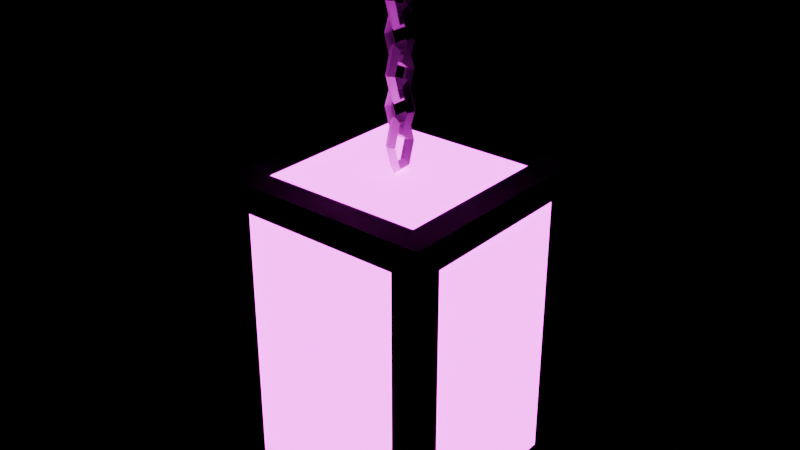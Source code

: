 # Source: lamp_ceiling.blend  (saved by Blender 5.1.30; exported with 4.5.12 LTS)
import bpy
from mathutils import Matrix  # noqa: F401  (used for matrix-valued properties, if any)

bpy.ops.wm.read_factory_settings(use_empty=True)
scene = bpy.context.scene
scene.name = 'Scene'

# ---- collections
col_lamp_ceiling = bpy.data.collections.new('lamp_ceiling'); scene.collection.children.link(col_lamp_ceiling)

# ---- images (referenced by path relative to the original .blend; pixels are not part of the script)
import os
ASSET_DIR = os.environ.get("B2B_ASSET_DIR", "")  # directory of the original .blend (textures are referenced by path, not embedded)
HERE = os.path.dirname(os.path.abspath(__file__))  # packed textures are extracted next to this script under _unpacked/

def load_image(name, relpath, width, height, colorspace="sRGB"):
    """Load a texture the original file referenced (path relative to the .blend, or extracted next to this script)."""
    p = next((c for c in (os.path.join(HERE, relpath), os.path.join(ASSET_DIR, relpath)) if relpath and os.path.exists(c)), "")
    if p:
        img = bpy.data.images.load(p, check_existing=True)
        img.name = name
    else:  # same state as the original file: an image datablock whose file is absent (Cycles renders it pink)
        img = bpy.data.images.new(name, width, height)
        img.source = "FILE"
        img.filepath = "//" + (relpath or name)
    img.colorspace_settings.name = colorspace
    return img
img_lights_white_c_png = load_image('lights_white_c.png', 'lights_white_c.png', 1024, 1024, 'sRGB')
img_iron_c_png = load_image('iron_c.png', 'iron_c.png', 1024, 1024, 'sRGB')
img_iron_n_png = load_image('iron_n.png', 'iron_n.png', 1024, 1024, 'Non-Color')

# ---- materials (node trees are filled in below, after node groups)
mat_lights_white = bpy.data.materials.new('lights_white')
mat_lights_white.use_backface_culling = True
mat_iron = bpy.data.materials.new('iron')
mat_iron.use_backface_culling = True

# ---- material node trees
mat_lights_white.use_nodes = True; mat_lights_white.node_tree.nodes.clear()
_N = mat_lights_white.node_tree.nodes; _L = mat_lights_white.node_tree.links
n0 = _N.new('ShaderNodeBsdfPrincipled'); n0.name = 'Principled BSDF'; n0.location = (-10, 106)
n0.inputs[2].default_value = 1.0
n0.inputs[28].default_value = 5.0
n1 = _N.new('ShaderNodeOutputMaterial'); n1.name = 'Material Output'; n1.location = (390, 106)
n2 = _N.new('ShaderNodeTexImage'); n2.name = 'Image Texture'; n2.location = (-609, -103)
n2.image = img_lights_white_c_png
n2.interpolation = 'Closest'
_L.new(n0.outputs[0], n1.inputs[0])
_L.new(n2.outputs[0], n0.inputs[0])
_L.new(n2.outputs[0], n0.inputs[27])
n1.is_active_output = True
mat_iron.use_nodes = True; mat_iron.node_tree.nodes.clear()
_N = mat_iron.node_tree.nodes; _L = mat_iron.node_tree.links
n0 = _N.new('ShaderNodeBsdfPrincipled'); n0.name = 'Principled BSDF'; n0.location = (-10, 106)
n0.inputs[2].default_value = 1.0
n0.inputs[13].default_value = 0.0
n1 = _N.new('ShaderNodeOutputMaterial'); n1.name = 'Material Output'; n1.location = (390, 106)
n2 = _N.new('ShaderNodeTexImage'); n2.name = 'Image Texture'; n2.location = (-715, 377)
n2.image = img_iron_c_png
n2.interpolation = 'Closest'
n3 = _N.new('ShaderNodeTexImage'); n3.name = 'Image Texture.002'; n3.location = (-712, -83)
n3.image = img_iron_n_png
n3.interpolation = 'Closest'
n4 = _N.new('ShaderNodeNormalMap'); n4.name = 'Normal Map'; n4.location = (-331, -73)
_L.new(n0.outputs[0], n1.inputs[0])
_L.new(n2.outputs[0], n0.inputs[0])
_L.new(n3.outputs[0], n4.inputs[1])
_L.new(n4.outputs[0], n0.inputs[5])
n1.is_active_output = True

# ---- meshes
me_cube_001 = bpy.data.meshes.new('Cube.001')
me_cube_001.from_pydata([(-0.1, -0.075, -0.475), (-0.1, -0.075, -0.225), (-0.1, 0.075, -0.225), (-0.1, 0.075, -0.475), (-0.075, 0.1, -0.475), (-0.075, 0.1, -0.225), (0.075, 0.1, -0.225), (0.075, 0.1, -0.475), (0.1, 0.075, -0.475), (0.1, 0.075, -0.225), (0.1, -0.075, -0.225), (0.1, -0.075, -0.475), (0.075, -0.1, -0.475), (0.075, -0.1, -0.225), (-0.075, -0.1, -0.225), (-0.075, -0.1, -0.475), (-0.075, 0.075, -0.5), (0.075, 0.075, -0.5), (0.075, -0.075, -0.5), (-0.075, -0.075, -0.5), (0.075, 0.075, -0.2), (-0.075, 0.075, -0.2), (-0.075, -0.075, -0.2), (0.075, -0.075, -0.2)], [], [(0, 1, 2, 3), (4, 5, 6, 7), (8, 9, 10, 11), (12, 13, 14, 15), (16, 17, 18, 19), (20, 21, 22, 23)])
_uv = me_cube_001.uv_layers.new(name='UVMap')
_uv.uv.foreach_set('vector', [0.4222, 0.3564, 0.4222, 0.6436, 0.5778, 0.6436, 0.5778, 0.3564, 0.4222, 0.3564, 0.4222, 0.6436, 0.5778, 0.6436, 0.5778, 0.3564, 0.5778, 0.3564, 0.5778, 0.6436, 0.4222, 0.6436, 0.4222, 0.3564, 0.5778, 0.3564, 0.5778, 0.6436, 0.4222, 0.6436, 0.4222, 0.3564, 0.4204, 0.5796, 0.5796, 0.5796, 0.5796, 0.4204, 0.4204, 0.4204, 0.5796, 0.5796, 0.4204, 0.5796, 0.4204, 0.4204, 0.5796, 0.4204])
me_cube_001.materials.append(mat_lights_white)
me_cube_001.update()
me_torus_004 = bpy.data.meshes.new('Torus.004')
me_torus_004.from_pydata([(0.015, 0.0, -0.145), (0.012, -0.005, -0.145), (0.009, -6.123e-19, -0.145), (0.012, 0.005, -0.145), (0.0075, -1.093e-09, -0.12), (0.006, -0.005, -0.125), (0.0045, -6.557e-10, -0.13), (0.006, 0.005, -0.125), (-0.0075, -1.093e-09, -0.12), (-0.006, -0.005, -0.125), (-0.0045, -6.557e-10, -0.13), (-0.006, 0.005, -0.125), (-0.015, -1.103e-16, -0.145), (-0.012, -0.005, -0.145), (-0.009, -6.68e-17, -0.145), (-0.012, 0.005, -0.145), (-0.0075, 1.093e-09, -0.17), (-0.006, -0.005, -0.165), (-0.0045, 6.557e-10, -0.16), (-0.006, 0.005, -0.165), (0.0075, 1.093e-09, -0.17), (0.006, -0.005, -0.165), (0.0045, 6.557e-10, -0.16), (0.006, 0.005, -0.165), (0.015, 0.0, -0.025), (0.012, -0.005, -0.025), (0.009, -6.123e-19, -0.025), (0.012, 0.005, -0.025), (0.0075, -1.093e-09, 0.0), (0.006, -0.005, -0.005), (0.0045, -6.557e-10, -0.01), (0.006, 0.005, -0.005), (-0.0075, -1.093e-09, 0.0), (-0.006, -0.005, -0.005), (-0.0045, -6.557e-10, -0.01), (-0.006, 0.005, -0.005), (-0.015, -1.103e-16, -0.025), (-0.012, -0.005, -0.025), (-0.009, -6.68e-17, -0.025), (-0.012, 0.005, -0.025), (-0.0075, 1.093e-09, -0.05), (-0.006, -0.005, -0.045), (-0.0045, 6.557e-10, -0.04), (-0.006, 0.005, -0.045), (0.0075, 1.093e-09, -0.05), (0.006, -0.005, -0.045), (0.0045, 6.557e-10, -0.04), (0.006, 0.005, -0.045), (-6.557e-10, 0.015, -0.055), (0.005, 0.012, -0.055), (-3.934e-10, 0.009, -0.055), (-0.005, 0.012, -0.055), (7.649e-10, 0.0075, -0.03), (0.005, 0.006, -0.035), (4.59e-10, 0.0045, -0.04), (-0.005, 0.006, -0.035), (1.421e-09, -0.0075, -0.03), (0.005, -0.006, -0.035), (8.524e-10, -0.0045, -0.04), (-0.005, -0.006, -0.035), (6.557e-10, -0.015, -0.055), (0.005, -0.012, -0.055), (3.934e-10, -0.009, -0.055), (-0.005, -0.012, -0.055), (-7.649e-10, -0.0075, -0.08), (0.005, -0.006, -0.075), (-4.59e-10, -0.0045, -0.07), (-0.005, -0.006, -0.075), (-1.421e-09, 0.0075, -0.08), (0.005, 0.006, -0.075), (-8.524e-10, 0.0045, -0.07), (-0.005, 0.006, -0.075), (0.015, 0.0, -0.085), (0.012, -0.005, -0.085), (0.009, -6.123e-19, -0.085), (0.012, 0.005, -0.085), (0.0075, -1.093e-09, -0.06), (0.006, -0.005, -0.065), (0.0045, -6.557e-10, -0.07), (0.006, 0.005, -0.065), (-0.0075, -1.093e-09, -0.06), (-0.006, -0.005, -0.065), (-0.0045, -6.557e-10, -0.07), (-0.006, 0.005, -0.065), (-0.015, -1.103e-16, -0.085), (-0.012, -0.005, -0.085), (-0.009, -6.68e-17, -0.085), (-0.012, 0.005, -0.085), (-0.0075, 1.093e-09, -0.11), (-0.006, -0.005, -0.105), (-0.0045, 6.557e-10, -0.1), (-0.006, 0.005, -0.105), (0.0075, 1.093e-09, -0.11), (0.006, -0.005, -0.105), (0.0045, 6.557e-10, -0.1), (0.006, 0.005, -0.105), (-6.557e-10, 0.015, -0.115), (0.005, 0.012, -0.115), (-3.934e-10, 0.009, -0.115), (-0.005, 0.012, -0.115), (7.649e-10, 0.0075, -0.09), (0.005, 0.006, -0.095), (4.59e-10, 0.0045, -0.1), (-0.005, 0.006, -0.095), (1.421e-09, -0.0075, -0.09), (0.005, -0.006, -0.095), (8.524e-10, -0.0045, -0.1), (-0.005, -0.006, -0.095), (6.557e-10, -0.015, -0.115), (0.005, -0.012, -0.115), (3.934e-10, -0.009, -0.115), (-0.005, -0.012, -0.115), (-7.649e-10, -0.0075, -0.14), (0.005, -0.006, -0.135), (-4.59e-10, -0.0045, -0.13), (-0.005, -0.006, -0.135), (-1.421e-09, 0.0075, -0.14), (0.005, 0.006, -0.135), (-8.524e-10, 0.0045, -0.13), (-0.005, 0.006, -0.135), (-6.557e-10, 0.015, -0.175), (0.005, 0.012, -0.175), (-3.934e-10, 0.009, -0.175), (-0.005, 0.012, -0.175), (7.649e-10, 0.0075, -0.15), (0.005, 0.006, -0.155), (4.59e-10, 0.0045, -0.16), (-0.005, 0.006, -0.155), (1.421e-09, -0.0075, -0.15), (0.005, -0.006, -0.155), (8.524e-10, -0.0045, -0.16), (-0.005, -0.006, -0.155), (6.557e-10, -0.015, -0.175), (0.005, -0.012, -0.175), (3.934e-10, -0.009, -0.175), (-0.005, -0.012, -0.175), (-7.649e-10, -0.0075, -0.2), (0.005, -0.006, -0.195), (-4.59e-10, -0.0045, -0.19), (-0.005, -0.006, -0.195), (-1.421e-09, 0.0075, -0.2), (0.005, 0.006, -0.195), (-8.524e-10, 0.0045, -0.19), (-0.005, 0.006, -0.195), (-0.1, -0.1, -0.5), (-0.1, -0.1, -0.2), (-0.1, 0.1, -0.5), (-0.1, 0.1, -0.2), (0.1, -0.1, -0.5), (0.1, -0.1, -0.2), (0.1, 0.1, -0.5), (0.1, 0.1, -0.2), (-0.1, -0.075, -0.475), (-0.1, -0.075, -0.225), (-0.1, 0.075, -0.225), (-0.1, 0.075, -0.475), (-0.075, 0.1, -0.475), (-0.075, 0.1, -0.225), (0.075, 0.1, -0.225), (0.075, 0.1, -0.475), (0.1, 0.075, -0.475), (0.1, 0.075, -0.225), (0.1, -0.075, -0.225), (0.1, -0.075, -0.475), (0.075, -0.1, -0.475), (0.075, -0.1, -0.225), (-0.075, -0.1, -0.225), (-0.075, -0.1, -0.475), (-0.075, 0.075, -0.5), (0.075, 0.075, -0.5), (0.075, -0.075, -0.5), (-0.075, -0.075, -0.5), (0.075, 0.075, -0.2), (-0.075, 0.075, -0.2), (-0.075, -0.075, -0.2), (0.075, -0.075, -0.2)], [], [(0, 4, 5, 1), (1, 5, 6, 2), (2, 6, 7, 3), (3, 7, 4, 0), (4, 8, 9, 5), (5, 9, 10, 6), (6, 10, 11, 7), (7, 11, 8, 4), (8, 12, 13, 9), (9, 13, 14, 10), (10, 14, 15, 11), (11, 15, 12, 8), (12, 16, 17, 13), (13, 17, 18, 14), (14, 18, 19, 15), (15, 19, 16, 12), (16, 20, 21, 17), (17, 21, 22, 18), (18, 22, 23, 19), (19, 23, 20, 16), (20, 0, 1, 21), (21, 1, 2, 22), (22, 2, 3, 23), (23, 3, 0, 20), (24, 28, 29, 25), (25, 29, 30, 26), (26, 30, 31, 27), (27, 31, 28, 24), (28, 32, 33, 29), (29, 33, 34, 30), (30, 34, 35, 31), (31, 35, 32, 28), (32, 36, 37, 33), (33, 37, 38, 34), (34, 38, 39, 35), (35, 39, 36, 32), (36, 40, 41, 37), (37, 41, 42, 38), (38, 42, 43, 39), (39, 43, 40, 36), (40, 44, 45, 41), (41, 45, 46, 42), (42, 46, 47, 43), (43, 47, 44, 40), (44, 24, 25, 45), (45, 25, 26, 46), (46, 26, 27, 47), (47, 27, 24, 44), (48, 52, 53, 49), (49, 53, 54, 50), (50, 54, 55, 51), (51, 55, 52, 48), (52, 56, 57, 53), (53, 57, 58, 54), (54, 58, 59, 55), (55, 59, 56, 52), (56, 60, 61, 57), (57, 61, 62, 58), (58, 62, 63, 59), (59, 63, 60, 56), (60, 64, 65, 61), (61, 65, 66, 62), (62, 66, 67, 63), (63, 67, 64, 60), (64, 68, 69, 65), (65, 69, 70, 66), (66, 70, 71, 67), (67, 71, 68, 64), (68, 48, 49, 69), (69, 49, 50, 70), (70, 50, 51, 71), (71, 51, 48, 68), (72, 76, 77, 73), (73, 77, 78, 74), (74, 78, 79, 75), (75, 79, 76, 72), (76, 80, 81, 77), (77, 81, 82, 78), (78, 82, 83, 79), (79, 83, 80, 76), (80, 84, 85, 81), (81, 85, 86, 82), (82, 86, 87, 83), (83, 87, 84, 80), (84, 88, 89, 85), (85, 89, 90, 86), (86, 90, 91, 87), (87, 91, 88, 84), (88, 92, 93, 89), (89, 93, 94, 90), (90, 94, 95, 91), (91, 95, 92, 88), (92, 72, 73, 93), (93, 73, 74, 94), (94, 74, 75, 95), (95, 75, 72, 92), (96, 100, 101, 97), (97, 101, 102, 98), (98, 102, 103, 99), (99, 103, 100, 96), (100, 104, 105, 101), (101, 105, 106, 102), (102, 106, 107, 103), (103, 107, 104, 100), (104, 108, 109, 105), (105, 109, 110, 106), (106, 110, 111, 107), (107, 111, 108, 104), (108, 112, 113, 109), (109, 113, 114, 110), (110, 114, 115, 111), (111, 115, 112, 108), (112, 116, 117, 113), (113, 117, 118, 114), (114, 118, 119, 115), (115, 119, 116, 112), (116, 96, 97, 117), (117, 97, 98, 118), (118, 98, 99, 119), (119, 99, 96, 116), (120, 124, 125, 121), (121, 125, 126, 122), (122, 126, 127, 123), (123, 127, 124, 120), (124, 128, 129, 125), (125, 129, 130, 126), (126, 130, 131, 127), (127, 131, 128, 124), (128, 132, 133, 129), (129, 133, 134, 130), (130, 134, 135, 131), (131, 135, 132, 128), (132, 136, 137, 133), (133, 137, 138, 134), (134, 138, 139, 135), (135, 139, 136, 132), (136, 140, 141, 137), (137, 141, 142, 138), (138, 142, 143, 139), (139, 143, 140, 136), (140, 120, 121, 141), (141, 121, 122, 142), (142, 122, 123, 143), (143, 123, 120, 140), (144, 145, 153, 152), (145, 147, 154, 153), (147, 146, 155, 154), (146, 144, 152, 155), (146, 147, 157, 156), (147, 151, 158, 157), (151, 150, 159, 158), (150, 146, 156, 159), (150, 151, 161, 160), (151, 149, 162, 161), (149, 148, 163, 162), (148, 150, 160, 163), (148, 149, 165, 164), (149, 145, 166, 165), (145, 144, 167, 166), (144, 148, 164, 167), (146, 150, 169, 168), (150, 148, 170, 169), (148, 144, 171, 170), (144, 146, 168, 171), (151, 147, 173, 172), (147, 145, 174, 173), (145, 149, 175, 174), (149, 151, 172, 175)])
_uv = me_torus_004.uv_layers.new(name='UVMap')
_uv.uv.foreach_set('vector', [0.5, 0.5, 0.5417, 0.5, 0.5417, 0.5625, 0.5, 0.5625, 0.5, 0.5625, 0.5417, 0.5625, 0.5417, 0.625, 0.5, 0.625, 0.5, 0.375, 0.5417, 0.375, 0.5417, 0.4375, 0.5, 0.4375, 0.5, 0.4375, 0.5417, 0.4375, 0.5417, 0.5, 0.5, 0.5, 0.5417, 0.5, 0.5833, 0.5, 0.5833, 0.5625, 0.5417, 0.5625, 0.5417, 0.5625, 0.5833, 0.5625, 0.5833, 0.625, 0.5417, 0.625, 0.5417, 0.375, 0.5833, 0.375, 0.5833, 0.4375, 0.5417, 0.4375, 0.5417, 0.4375, 0.5833, 0.4375, 0.5833, 0.5, 0.5417, 0.5, 0.5833, 0.5, 0.625, 0.5, 0.625, 0.5625, 0.5833, 0.5625, 0.5833, 0.5625, 0.625, 0.5625, 0.625, 0.625, 0.5833, 0.625, 0.5833, 0.375, 0.625, 0.375, 0.625, 0.4375, 0.5833, 0.4375, 0.5833, 0.4375, 0.625, 0.4375, 0.625, 0.5, 0.5833, 0.5, 0.375, 0.5, 0.4167, 0.5, 0.4167, 0.5625, 0.375, 0.5625, 0.375, 0.5625, 0.4167, 0.5625, 0.4167, 0.625, 0.375, 0.625, 0.375, 0.375, 0.4167, 0.375, 0.4167, 0.4375, 0.375, 0.4375, 0.375, 0.4375, 0.4167, 0.4375, 0.4167, 0.5, 0.375, 0.5, 0.4167, 0.5, 0.4583, 0.5, 0.4583, 0.5625, 0.4167, 0.5625, 0.4167, 0.5625, 0.4583, 0.5625, 0.4583, 0.625, 0.4167, 0.625, 0.4167, 0.375, 0.4583, 0.375, 0.4583, 0.4375, 0.4167, 0.4375, 0.4167, 0.4375, 0.4583, 0.4375, 0.4583, 0.5, 0.4167, 0.5, 0.4583, 0.5, 0.5, 0.5, 0.5, 0.5625, 0.4583, 0.5625, 0.4583, 0.5625, 0.5, 0.5625, 0.5, 0.625, 0.4583, 0.625, 0.4583, 0.375, 0.5, 0.375, 0.5, 0.4375, 0.4583, 0.4375, 0.4583, 0.4375, 0.5, 0.4375, 0.5, 0.5, 0.4583, 0.5, 0.5, 0.5, 0.5417, 0.5, 0.5417, 0.5625, 0.5, 0.5625, 0.5, 0.5625, 0.5417, 0.5625, 0.5417, 0.625, 0.5, 0.625, 0.5, 0.375, 0.5417, 0.375, 0.5417, 0.4375, 0.5, 0.4375, 0.5, 0.4375, 0.5417, 0.4375, 0.5417, 0.5, 0.5, 0.5, 0.5417, 0.5, 0.5833, 0.5, 0.5833, 0.5625, 0.5417, 0.5625, 0.5417, 0.5625, 0.5833, 0.5625, 0.5833, 0.625, 0.5417, 0.625, 0.5417, 0.375, 0.5833, 0.375, 0.5833, 0.4375, 0.5417, 0.4375, 0.5417, 0.4375, 0.5833, 0.4375, 0.5833, 0.5, 0.5417, 0.5, 0.5833, 0.5, 0.625, 0.5, 0.625, 0.5625, 0.5833, 0.5625, 0.5833, 0.5625, 0.625, 0.5625, 0.625, 0.625, 0.5833, 0.625, 0.5833, 0.375, 0.625, 0.375, 0.625, 0.4375, 0.5833, 0.4375, 0.5833, 0.4375, 0.625, 0.4375, 0.625, 0.5, 0.5833, 0.5, 0.375, 0.5, 0.4167, 0.5, 0.4167, 0.5625, 0.375, 0.5625, 0.375, 0.5625, 0.4167, 0.5625, 0.4167, 0.625, 0.375, 0.625, 0.375, 0.375, 0.4167, 0.375, 0.4167, 0.4375, 0.375, 0.4375, 0.375, 0.4375, 0.4167, 0.4375, 0.4167, 0.5, 0.375, 0.5, 0.4167, 0.5, 0.4583, 0.5, 0.4583, 0.5625, 0.4167, 0.5625, 0.4167, 0.5625, 0.4583, 0.5625, 0.4583, 0.625, 0.4167, 0.625, 0.4167, 0.375, 0.4583, 0.375, 0.4583, 0.4375, 0.4167, 0.4375, 0.4167, 0.4375, 0.4583, 0.4375, 0.4583, 0.5, 0.4167, 0.5, 0.4583, 0.5, 0.5, 0.5, 0.5, 0.5625, 0.4583, 0.5625, 0.4583, 0.5625, 0.5, 0.5625, 0.5, 0.625, 0.4583, 0.625, 0.4583, 0.375, 0.5, 0.375, 0.5, 0.4375, 0.4583, 0.4375, 0.4583, 0.4375, 0.5, 0.4375, 0.5, 0.5, 0.4583, 0.5, 0.5, 0.5, 0.5417, 0.5, 0.5417, 0.5625, 0.5, 0.5625, 0.5, 0.5625, 0.5417, 0.5625, 0.5417, 0.625, 0.5, 0.625, 0.5, 0.375, 0.5417, 0.375, 0.5417, 0.4375, 0.5, 0.4375, 0.5, 0.4375, 0.5417, 0.4375, 0.5417, 0.5, 0.5, 0.5, 0.5417, 0.5, 0.5833, 0.5, 0.5833, 0.5625, 0.5417, 0.5625, 0.5417, 0.5625, 0.5833, 0.5625, 0.5833, 0.625, 0.5417, 0.625, 0.5417, 0.375, 0.5833, 0.375, 0.5833, 0.4375, 0.5417, 0.4375, 0.5417, 0.4375, 0.5833, 0.4375, 0.5833, 0.5, 0.5417, 0.5, 0.5833, 0.5, 0.625, 0.5, 0.625, 0.5625, 0.5833, 0.5625, 0.5833, 0.5625, 0.625, 0.5625, 0.625, 0.625, 0.5833, 0.625, 0.5833, 0.375, 0.625, 0.375, 0.625, 0.4375, 0.5833, 0.4375, 0.5833, 0.4375, 0.625, 0.4375, 0.625, 0.5, 0.5833, 0.5, 0.375, 0.5, 0.4167, 0.5, 0.4167, 0.5625, 0.375, 0.5625, 0.375, 0.5625, 0.4167, 0.5625, 0.4167, 0.625, 0.375, 0.625, 0.375, 0.375, 0.4167, 0.375, 0.4167, 0.4375, 0.375, 0.4375, 0.375, 0.4375, 0.4167, 0.4375, 0.4167, 0.5, 0.375, 0.5, 0.4167, 0.5, 0.4583, 0.5, 0.4583, 0.5625, 0.4167, 0.5625, 0.4167, 0.5625, 0.4583, 0.5625, 0.4583, 0.625, 0.4167, 0.625, 0.4167, 0.375, 0.4583, 0.375, 0.4583, 0.4375, 0.4167, 0.4375, 0.4167, 0.4375, 0.4583, 0.4375, 0.4583, 0.5, 0.4167, 0.5, 0.4583, 0.5, 0.5, 0.5, 0.5, 0.5625, 0.4583, 0.5625, 0.4583, 0.5625, 0.5, 0.5625, 0.5, 0.625, 0.4583, 0.625, 0.4583, 0.375, 0.5, 0.375, 0.5, 0.4375, 0.4583, 0.4375, 0.4583, 0.4375, 0.5, 0.4375, 0.5, 0.5, 0.4583, 0.5, 0.5, 0.5, 0.5417, 0.5, 0.5417, 0.5625, 0.5, 0.5625, 0.5, 0.5625, 0.5417, 0.5625, 0.5417, 0.625, 0.5, 0.625, 0.5, 0.375, 0.5417, 0.375, 0.5417, 0.4375, 0.5, 0.4375, 0.5, 0.4375, 0.5417, 0.4375, 0.5417, 0.5, 0.5, 0.5, 0.5417, 0.5, 0.5833, 0.5, 0.5833, 0.5625, 0.5417, 0.5625, 0.5417, 0.5625, 0.5833, 0.5625, 0.5833, 0.625, 0.5417, 0.625, 0.5417, 0.375, 0.5833, 0.375, 0.5833, 0.4375, 0.5417, 0.4375, 0.5417, 0.4375, 0.5833, 0.4375, 0.5833, 0.5, 0.5417, 0.5, 0.5833, 0.5, 0.625, 0.5, 0.625, 0.5625, 0.5833, 0.5625, 0.5833, 0.5625, 0.625, 0.5625, 0.625, 0.625, 0.5833, 0.625, 0.5833, 0.375, 0.625, 0.375, 0.625, 0.4375, 0.5833, 0.4375, 0.5833, 0.4375, 0.625, 0.4375, 0.625, 0.5, 0.5833, 0.5, 0.375, 0.5, 0.4167, 0.5, 0.4167, 0.5625, 0.375, 0.5625, 0.375, 0.5625, 0.4167, 0.5625, 0.4167, 0.625, 0.375, 0.625, 0.375, 0.375, 0.4167, 0.375, 0.4167, 0.4375, 0.375, 0.4375, 0.375, 0.4375, 0.4167, 0.4375, 0.4167, 0.5, 0.375, 0.5, 0.4167, 0.5, 0.4583, 0.5, 0.4583, 0.5625, 0.4167, 0.5625, 0.4167, 0.5625, 0.4583, 0.5625, 0.4583, 0.625, 0.4167, 0.625, 0.4167, 0.375, 0.4583, 0.375, 0.4583, 0.4375, 0.4167, 0.4375, 0.4167, 0.4375, 0.4583, 0.4375, 0.4583, 0.5, 0.4167, 0.5, 0.4583, 0.5, 0.5, 0.5, 0.5, 0.5625, 0.4583, 0.5625, 0.4583, 0.5625, 0.5, 0.5625, 0.5, 0.625, 0.4583, 0.625, 0.4583, 0.375, 0.5, 0.375, 0.5, 0.4375, 0.4583, 0.4375, 0.4583, 0.4375, 0.5, 0.4375, 0.5, 0.5, 0.4583, 0.5, 0.5, 0.5, 0.5417, 0.5, 0.5417, 0.5625, 0.5, 0.5625, 0.5, 0.5625, 0.5417, 0.5625, 0.5417, 0.625, 0.5, 0.625, 0.5, 0.375, 0.5417, 0.375, 0.5417, 0.4375, 0.5, 0.4375, 0.5, 0.4375, 0.5417, 0.4375, 0.5417, 0.5, 0.5, 0.5, 0.5417, 0.5, 0.5833, 0.5, 0.5833, 0.5625, 0.5417, 0.5625, 0.5417, 0.5625, 0.5833, 0.5625, 0.5833, 0.625, 0.5417, 0.625, 0.5417, 0.375, 0.5833, 0.375, 0.5833, 0.4375, 0.5417, 0.4375, 0.5417, 0.4375, 0.5833, 0.4375, 0.5833, 0.5, 0.5417, 0.5, 0.5833, 0.5, 0.625, 0.5, 0.625, 0.5625, 0.5833, 0.5625, 0.5833, 0.5625, 0.625, 0.5625, 0.625, 0.625, 0.5833, 0.625, 0.5833, 0.375, 0.625, 0.375, 0.625, 0.4375, 0.5833, 0.4375, 0.5833, 0.4375, 0.625, 0.4375, 0.625, 0.5, 0.5833, 0.5, 0.375, 0.5, 0.4167, 0.5, 0.4167, 0.5625, 0.375, 0.5625, 0.375, 0.5625, 0.4167, 0.5625, 0.4167, 0.625, 0.375, 0.625, 0.375, 0.375, 0.4167, 0.375, 0.4167, 0.4375, 0.375, 0.4375, 0.375, 0.4375, 0.4167, 0.4375, 0.4167, 0.5, 0.375, 0.5, 0.4167, 0.5, 0.4583, 0.5, 0.4583, 0.5625, 0.4167, 0.5625, 0.4167, 0.5625, 0.4583, 0.5625, 0.4583, 0.625, 0.4167, 0.625, 0.4167, 0.375, 0.4583, 0.375, 0.4583, 0.4375, 0.4167, 0.4375, 0.4167, 0.4375, 0.4583, 0.4375, 0.4583, 0.5, 0.4167, 0.5, 0.4583, 0.5, 0.5, 0.5, 0.5, 0.5625, 0.4583, 0.5625, 0.4583, 0.5625, 0.5, 0.5625, 0.5, 0.625, 0.4583, 0.625, 0.4583, 0.375, 0.5, 0.375, 0.5, 0.4375, 0.4583, 0.4375, 0.4583, 0.4375, 0.5, 0.4375, 0.5, 0.5, 0.4583, 0.5, 0.5, 0.5, 0.5417, 0.5, 0.5417, 0.5625, 0.5, 0.5625, 0.5, 0.5625, 0.5417, 0.5625, 0.5417, 0.625, 0.5, 0.625, 0.5, 0.375, 0.5417, 0.375, 0.5417, 0.4375, 0.5, 0.4375, 0.5, 0.4375, 0.5417, 0.4375, 0.5417, 0.5, 0.5, 0.5, 0.5417, 0.5, 0.5833, 0.5, 0.5833, 0.5625, 0.5417, 0.5625, 0.5417, 0.5625, 0.5833, 0.5625, 0.5833, 0.625, 0.5417, 0.625, 0.5417, 0.375, 0.5833, 0.375, 0.5833, 0.4375, 0.5417, 0.4375, 0.5417, 0.4375, 0.5833, 0.4375, 0.5833, 0.5, 0.5417, 0.5, 0.5833, 0.5, 0.625, 0.5, 0.625, 0.5625, 0.5833, 0.5625, 0.5833, 0.5625, 0.625, 0.5625, 0.625, 0.625, 0.5833, 0.625, 0.5833, 0.375, 0.625, 0.375, 0.625, 0.4375, 0.5833, 0.4375, 0.5833, 0.4375, 0.625, 0.4375, 0.625, 0.5, 0.5833, 0.5, 0.375, 0.5, 0.4167, 0.5, 0.4167, 0.5625, 0.375, 0.5625, 0.375, 0.5625, 0.4167, 0.5625, 0.4167, 0.625, 0.375, 0.625, 0.375, 0.375, 0.4167, 0.375, 0.4167, 0.4375, 0.375, 0.4375, 0.375, 0.4375, 0.4167, 0.4375, 0.4167, 0.5, 0.375, 0.5, 0.4167, 0.5, 0.4583, 0.5, 0.4583, 0.5625, 0.4167, 0.5625, 0.4167, 0.5625, 0.4583, 0.5625, 0.4583, 0.625, 0.4167, 0.625, 0.4167, 0.375, 0.4583, 0.375, 0.4583, 0.4375, 0.4167, 0.4375, 0.4167, 0.4375, 0.4583, 0.4375, 0.4583, 0.5, 0.4167, 0.5, 0.4583, 0.5, 0.5, 0.5, 0.5, 0.5625, 0.4583, 0.5625, 0.4583, 0.5625, 0.5, 0.5625, 0.5, 0.625, 0.4583, 0.625, 0.4583, 0.375, 0.5, 0.375, 0.5, 0.4375, 0.4583, 0.4375, 0.4583, 0.4375, 0.5, 0.4375, 0.5, 0.5, 0.4583, 0.5, 0.375, 0.0, 0.625, 0.0, 0.6042, 0.03125, 0.3958, 0.03125, 0.625, 0.0, 0.625, 0.25, 0.6042, 0.2188, 0.6042, 0.03125, 0.625, 0.25, 0.375, 0.25, 0.3958, 0.2188, 0.6042, 0.2188, 0.375, 0.25, 0.375, 0.0, 0.3958, 0.03125, 0.3958, 0.2188, 0.375, 0.25, 0.625, 0.25, 0.6042, 0.2812, 0.3958, 0.2812, 0.625, 0.25, 0.625, 0.5, 0.6042, 0.4688, 0.6042, 0.2812, 0.625, 0.5, 0.375, 0.5, 0.3958, 0.4688, 0.6042, 0.4688, 0.375, 0.5, 0.375, 0.25, 0.3958, 0.2812, 0.3958, 0.4688, 0.375, 0.5, 0.625, 0.5, 0.6042, 0.5312, 0.3958, 0.5312, 0.625, 0.5, 0.625, 0.75, 0.6042, 0.7188, 0.6042, 0.5312, 0.625, 0.75, 0.375, 0.75, 0.3958, 0.7188, 0.6042, 0.7188, 0.375, 0.75, 0.375, 0.5, 0.3958, 0.5312, 0.3958, 0.7188, 0.375, 0.75, 0.625, 0.75, 0.6042, 0.7812, 0.3958, 0.7812, 0.625, 0.75, 0.625, 1.0, 0.6042, 0.9688, 0.6042, 0.7812, 0.625, 1.0, 0.375, 1.0, 0.3958, 0.9688, 0.6042, 0.9688, 0.375, 1.0, 0.375, 0.75, 0.3958, 0.7812, 0.3958, 0.9688, 0.125, 0.5, 0.375, 0.5, 0.3438, 0.5312, 0.1563, 0.5313, 0.375, 0.5, 0.375, 0.75, 0.3438, 0.7188, 0.3438, 0.5312, 0.375, 0.75, 0.125, 0.75, 0.1562, 0.7188, 0.3438, 0.7188, 0.125, 0.75, 0.125, 0.5, 0.1563, 0.5313, 0.1562, 0.7188, 0.625, 0.5, 0.875, 0.5, 0.8438, 0.5312, 0.6563, 0.5313, 0.875, 0.5, 0.875, 0.75, 0.8438, 0.7188, 0.8438, 0.5312, 0.875, 0.75, 0.625, 0.75, 0.6562, 0.7188, 0.8438, 0.7188, 0.625, 0.75, 0.625, 0.5, 0.6563, 0.5313, 0.6562, 0.7188])
me_torus_004.materials.append(mat_iron)
me_torus_004.update()

# ---- objects
ob_lamp_glass = bpy.data.objects.new('lamp_glass', me_cube_001)
ob_lamp = bpy.data.objects.new('lamp', me_torus_004)

# ---- transforms, parenting, visibility, modifiers, constraints
ob_lamp_glass.location = (0.0, 0.0, 0.0)
ob_lamp.location = (0.0, 0.0, 0.0)

# ---- collection membership
col_lamp_ceiling.objects.link(ob_lamp_glass)
col_lamp_ceiling.objects.link(ob_lamp)

# ---- scene / render settings (as saved in the file)
scene.frame_start = 1; scene.frame_end = 250; scene.frame_set(1)
scene.render.engine = 'BLENDER_EEVEE_NEXT'
scene.render.bake_bias = 0.0
scene.render.bake_samples = 0
scene.cycles.sampling_pattern = 'TABULATED_SOBOL'
scene.eevee.use_volume_custom_range = False
bpy.context.view_layer.update()

# ---- added for rendering (the .blend has no active camera): camera
cam_auto = bpy.data.cameras.new('AutoCamera')
cam_auto.lens = 50.0
cam_auto.sensor_width = 36.0
cam_auto.clip_end = 1000.0
ob_auto_camera = bpy.data.objects.new('AutoCamera', cam_auto)
scene.collection.objects.link(ob_auto_camera)
ob_auto_camera.location = (0.531501, -0.637801, 0.175201)
ob_auto_camera.rotation_euler = (1.09748, -7.21219e-08, 0.694738)
scene.camera = ob_auto_camera
bpy.context.view_layer.update()
